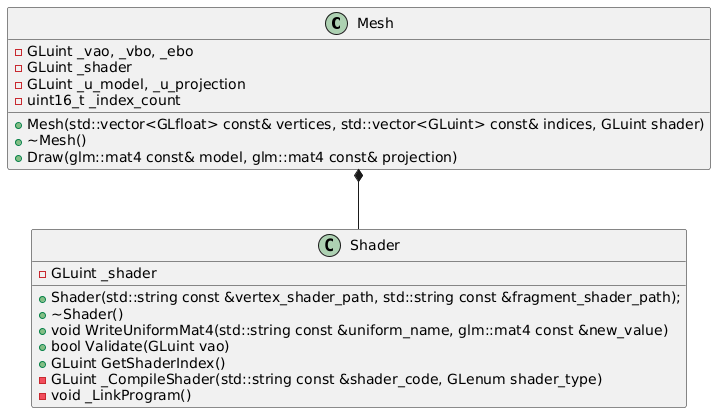

The diagram above was rendered by PlantUML. Its source (embedded in the PNG):
@startuml
class Mesh {
    + Mesh(std::vector<GLfloat> const& vertices, std::vector<GLuint> const& indices, GLuint shader)
    + ~Mesh()
    + Draw(glm::mat4 const& model, glm::mat4 const& projection)
    - GLuint _vao, _vbo, _ebo
    - GLuint _shader
    - GLuint _u_model, _u_projection
    - uint16_t _index_count
}

class Shader {
    + Shader(std::string const &vertex_shader_path, std::string const &fragment_shader_path);
    + ~Shader()
    + void WriteUniformMat4(std::string const &uniform_name, glm::mat4 const &new_value)
    + bool Validate(GLuint vao)
    + GLuint GetShaderIndex()
    - GLuint _CompileShader(std::string const &shader_code, GLenum shader_type)
    - void _LinkProgram()
    - GLuint _shader
}

Mesh *-- Shader
@enduml